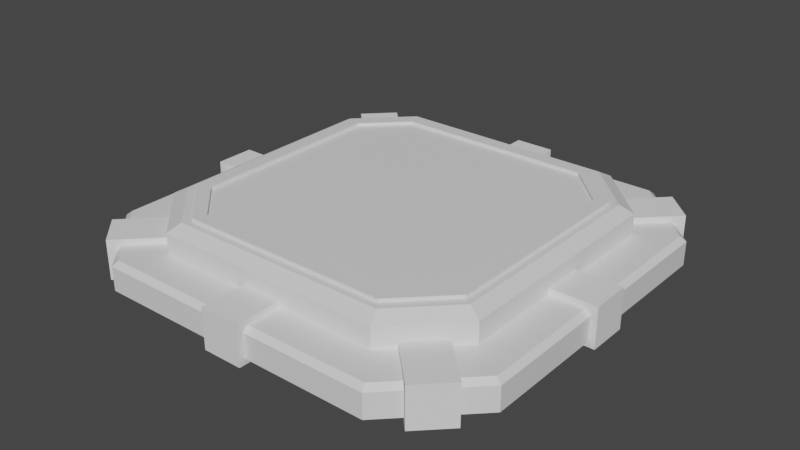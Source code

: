 # Source: Button.blend  (saved by Blender 2.90.8; exported with 4.5.12 LTS)
import bpy
from mathutils import Matrix  # noqa: F401  (used for matrix-valued properties, if any)

bpy.ops.wm.read_factory_settings(use_empty=True)
scene = bpy.context.scene
scene.name = 'Scene'

# ---- collections
col_collection = bpy.data.collections.new('Collection'); scene.collection.children.link(col_collection)

# ---- materials (node trees are filled in below, after node groups)
mat_material = bpy.data.materials.new('Material')
mat_material.alpha_threshold = 0.0
mat_material.use_transparent_shadow = False
mat_material.line_color = (0.0, 0.0, 0.0, 1.0)

# ---- material node trees
mat_material.use_nodes = True; mat_material.node_tree.nodes.clear()
_N = mat_material.node_tree.nodes; _L = mat_material.node_tree.links
n0 = _N.new('ShaderNodeOutputMaterial'); n0.name = 'Material Output'; n0.location = (300, 300)
n1 = _N.new('ShaderNodeBsdfPrincipled'); n1.name = 'Principled BSDF'; n1.location = (10, 300)
n1.distribution = 'GGX'
n1.subsurface_method = 'BURLEY'
n1.inputs[2].default_value = 0.4
n1.inputs[3].default_value = 1.45
n1.inputs[27].default_value = (0.0, 0.0, 0.0, 1.0)
n1.inputs[28].default_value = 1.0
_L.new(n1.outputs[0], n0.inputs[0])
n0.is_active_output = True

# ---- world
world_world = bpy.data.worlds.new('World'); scene.world = world_world
world_world.use_nodes = True; world_world.node_tree.nodes.clear()
_N = world_world.node_tree.nodes; _L = world_world.node_tree.links
n0 = _N.new('ShaderNodeOutputWorld'); n0.name = 'World Output'; n0.location = (300, 300)
n1 = _N.new('ShaderNodeBackground'); n1.name = 'Background'; n1.location = (10, 300)
n1.inputs[0].default_value = (0.05088, 0.05088, 0.05088, 1.0)
_L.new(n1.outputs[0], n0.inputs[0])
n0.is_active_output = True
world_world.color = (0.05088, 0.05088, 0.05088)
world_world.use_sun_shadow = False
world_world.sun_shadow_jitter_overblur = 0.0

# ---- meshes
me_cube = bpy.data.meshes.new('Cube')
me_cube.from_pydata([(0.6683, 1.0, -1.0), (1.0, 0.6683, -1.0), (1.0, -0.6683, -1.0), (0.6683, -1.0, -1.0), (-1.0, 0.6683, -1.0), (-0.6683, 1.0, -1.0), (-0.6683, -1.0, -1.0), (-1.0, -0.6683, -1.0), (0.9733, 0.6573, 1.0), (1.0, 0.6683, 0.6735), (0.6573, 0.9733, 1.0), (0.6683, 1.0, 0.6735), (0.6573, -0.9733, 1.0), (0.6683, -1.0, 0.6735), (0.9733, -0.6573, 1.0), (1.0, -0.6683, 0.6735), (-0.6573, 0.9733, 1.0), (-0.6683, 1.0, 0.6735), (-0.9733, 0.6573, 1.0), (-1.0, 0.6683, 0.6735), (-0.9733, -0.6573, 1.0), (-1.0, -0.6683, 0.6735), (-0.6573, -0.9733, 1.0), (-0.6683, -1.0, 0.6735)], [], [(4, 5, 0, 1, 2, 3, 6, 7), (6, 23, 21, 7), (17, 5, 4, 19), (5, 17, 11, 0), (8, 10, 16, 18, 20, 22, 12, 14), (1, 9, 15, 2), (3, 13, 23, 6), (7, 21, 19, 4), (13, 3, 2, 15), (10, 8, 9, 11), (22, 20, 21, 23), (14, 12, 13, 15), (18, 16, 17, 19), (16, 10, 11, 17), (8, 14, 15, 9), (19, 21, 20, 18), (23, 13, 12, 22), (9, 1, 0, 11)])
_uv = me_cube.uv_layers.new(name='UVMap')
_uv.uv.foreach_set('vector', [0.125, 0.5415, 0.1665, 0.5, 0.3335, 0.5, 0.375, 0.5415, 0.375, 0.7085, 0.3335, 0.75, 0.1665, 0.75, 0.125, 0.7085, 0.375, 0.0, 0.6217, 0.0, 0.6217, 0.04146, 0.375, 0.04146, 0.6217, 0.2915, 0.375, 0.2915, 0.375, 0.2085, 0.6217, 0.2085, 0.375, 0.2915, 0.6217, 0.2915, 0.6217, 0.4585, 0.375, 0.4585, 0.6283, 0.5428, 0.6678, 0.5033, 0.8322, 0.5033, 0.8717, 0.5428, 0.8717, 0.7072, 0.8322, 0.7467, 0.6678, 0.7467, 0.6283, 0.7072, 0.375, 0.5415, 0.6217, 0.5415, 0.6217, 0.7085, 0.375, 0.7085, 0.375, 0.7915, 0.6217, 0.7915, 0.6217, 0.9585, 0.375, 0.9585, 0.375, 0.04146, 0.6217, 0.04146, 0.6217, 0.2085, 0.375, 0.2085, 0.6217, 0.7915, 0.375, 0.7915, 0.375, 0.7085, 0.6217, 0.7085, 0.6678, 0.5033, 0.6283, 0.5428, 0.625, 0.5415, 0.6665, 0.5, 0.8322, 0.7467, 0.8717, 0.7072, 0.875, 0.7085, 0.8335, 0.75, 0.6283, 0.7072, 0.6678, 0.7467, 0.6665, 0.75, 0.625, 0.7085, 0.8717, 0.5428, 0.8322, 0.5033, 0.8335, 0.5, 0.875, 0.5415, 0.8322, 0.5033, 0.6678, 0.5033, 0.6665, 0.5, 0.8335, 0.5, 0.6283, 0.5428, 0.6283, 0.7072, 0.6217, 0.7085, 0.6217, 0.5415, 0.875, 0.5415, 0.875, 0.7085, 0.8717, 0.7072, 0.8717, 0.5428, 0.8335, 0.75, 0.6665, 0.75, 0.6678, 0.7467, 0.8322, 0.7467, 0.6217, 0.5415, 0.375, 0.5415, 0.375, 0.4585, 0.6217, 0.4585])
me_cube.materials.append(mat_material)
me_cube.use_remesh_preserve_volume = False
me_cube.use_remesh_preserve_attributes = False
me_cube.use_mirror_vertex_groups = False
me_cube.update()
me_cube_001 = bpy.data.meshes.new('Cube.001')
me_cube_001.from_pydata([(0.6683, 1.0, -1.0), (1.0, 0.6683, -1.0), (1.0, -0.6683, -1.0), (0.6683, -1.0, -1.0), (-1.0, 0.6683, -1.0), (-0.6683, 1.0, -1.0), (-0.6683, -1.0, -1.0), (-1.0, -0.6683, -1.0), (0.9253, 0.6374, 1.427), (1.0, 0.6683, 0.9253), (0.6374, 0.9253, 1.427), (0.6683, 1.0, 0.9253), (0.6374, -0.9253, 1.427), (0.6683, -1.0, 0.9253), (0.9253, -0.6374, 1.427), (1.0, -0.6683, 0.9253), (-0.6374, 0.9253, 1.427), (-0.6683, 1.0, 0.9253), (-0.9253, 0.6374, 1.427), (-1.0, 0.6683, 0.9253), (-0.9253, -0.6374, 1.427), (-1.0, -0.6683, 0.9253), (-0.6374, -0.9253, 1.427), (-0.6683, -1.0, 0.9253)], [], [(4, 5, 0, 1, 2, 3, 6, 7), (6, 23, 21, 7), (17, 5, 4, 19), (5, 17, 11, 0), (8, 10, 16, 18, 20, 22, 12, 14), (1, 9, 15, 2), (3, 13, 23, 6), (7, 21, 19, 4), (13, 3, 2, 15), (10, 8, 9, 11), (22, 20, 21, 23), (14, 12, 13, 15), (18, 16, 17, 19), (16, 10, 11, 17), (8, 14, 15, 9), (19, 21, 20, 18), (23, 13, 12, 22), (9, 1, 0, 11)])
_uv = me_cube_001.uv_layers.new(name='UVMap')
_uv.uv.foreach_set('vector', [0.125, 0.5415, 0.1665, 0.5, 0.3335, 0.5, 0.375, 0.5415, 0.375, 0.7085, 0.3335, 0.75, 0.1665, 0.75, 0.125, 0.7085, 0.375, 0.0, 0.6157, 0.0, 0.6157, 0.04146, 0.375, 0.04146, 0.6157, 0.2915, 0.375, 0.2915, 0.375, 0.2085, 0.6157, 0.2085, 0.375, 0.2915, 0.6157, 0.2915, 0.6157, 0.4585, 0.375, 0.4585, 0.6343, 0.5453, 0.6703, 0.5093, 0.8297, 0.5093, 0.8657, 0.5453, 0.8657, 0.7047, 0.8297, 0.7407, 0.6703, 0.7407, 0.6343, 0.7047, 0.375, 0.5415, 0.6157, 0.5415, 0.6157, 0.7085, 0.375, 0.7085, 0.375, 0.7915, 0.6157, 0.7915, 0.6157, 0.9585, 0.375, 0.9585, 0.375, 0.04146, 0.6157, 0.04146, 0.6157, 0.2085, 0.375, 0.2085, 0.6157, 0.7915, 0.375, 0.7915, 0.375, 0.7085, 0.6157, 0.7085, 0.6703, 0.5093, 0.6343, 0.5453, 0.625, 0.5415, 0.6665, 0.5, 0.8297, 0.7407, 0.8657, 0.7047, 0.875, 0.7085, 0.8335, 0.75, 0.6343, 0.7047, 0.6703, 0.7407, 0.6665, 0.75, 0.625, 0.7085, 0.8657, 0.5453, 0.8297, 0.5093, 0.8335, 0.5, 0.875, 0.5415, 0.8297, 0.5093, 0.6703, 0.5093, 0.6665, 0.5, 0.8335, 0.5, 0.6343, 0.5453, 0.6343, 0.7047, 0.6157, 0.7085, 0.6157, 0.5415, 0.875, 0.5415, 0.875, 0.7085, 0.8657, 0.7047, 0.8657, 0.5453, 0.8335, 0.75, 0.6665, 0.75, 0.6703, 0.7407, 0.8297, 0.7407, 0.6157, 0.5415, 0.375, 0.5415, 0.375, 0.4585, 0.6157, 0.4585])
me_cube_001.materials.append(mat_material)
me_cube_001.use_remesh_preserve_volume = False
me_cube_001.use_remesh_preserve_attributes = False
me_cube_001.use_mirror_vertex_groups = False
me_cube_001.update()
me_cube_002 = bpy.data.meshes.new('Cube.002')
me_cube_002.from_pydata([(-1.0, -1.0, -1.0), (-1.0, -1.0, 1.0), (-1.0, 1.0, -1.0), (-1.0, 1.0, 1.0), (1.0, -1.0, -1.0), (1.0, -1.0, 1.0), (1.0, 1.0, -1.0), (1.0, 1.0, 1.0)], [], [(0, 1, 3, 2), (2, 3, 7, 6), (6, 7, 5, 4), (4, 5, 1, 0), (2, 6, 4, 0), (7, 3, 1, 5)])
_uv = me_cube_002.uv_layers.new(name='UVMap')
_uv.uv.foreach_set('vector', [0.375, 0.0, 0.625, 0.0, 0.625, 0.25, 0.375, 0.25, 0.375, 0.25, 0.625, 0.25, 0.625, 0.5, 0.375, 0.5, 0.375, 0.5, 0.625, 0.5, 0.625, 0.75, 0.375, 0.75, 0.375, 0.75, 0.625, 0.75, 0.625, 1.0, 0.375, 1.0, 0.125, 0.5, 0.375, 0.5, 0.375, 0.75, 0.125, 0.75, 0.625, 0.5, 0.875, 0.5, 0.875, 0.75, 0.625, 0.75])
me_cube_002.use_remesh_fix_poles = True
me_cube_002.use_remesh_preserve_attributes = False
me_cube_002.use_mirror_vertex_groups = False
me_cube_002.update()
me_cube_003 = bpy.data.meshes.new('Cube.003')
me_cube_003.from_pydata([(-1.0, -1.0, -1.0), (-1.0, -1.0, 1.0), (-1.0, 1.0, -1.0), (-1.0, 1.0, 1.0), (1.0, -1.0, -1.0), (1.0, -1.0, 1.0), (1.0, 1.0, -1.0), (1.0, 1.0, 1.0)], [], [(0, 1, 3, 2), (2, 3, 7, 6), (6, 7, 5, 4), (4, 5, 1, 0), (2, 6, 4, 0), (7, 3, 1, 5)])
_uv = me_cube_003.uv_layers.new(name='UVMap')
_uv.uv.foreach_set('vector', [0.375, 0.0, 0.625, 0.0, 0.625, 0.25, 0.375, 0.25, 0.375, 0.25, 0.625, 0.25, 0.625, 0.5, 0.375, 0.5, 0.375, 0.5, 0.625, 0.5, 0.625, 0.75, 0.375, 0.75, 0.375, 0.75, 0.625, 0.75, 0.625, 1.0, 0.375, 1.0, 0.125, 0.5, 0.375, 0.5, 0.375, 0.75, 0.125, 0.75, 0.625, 0.5, 0.875, 0.5, 0.875, 0.75, 0.625, 0.75])
me_cube_003.use_remesh_fix_poles = True
me_cube_003.use_remesh_preserve_attributes = False
me_cube_003.use_mirror_vertex_groups = False
me_cube_003.update()
me_cube_004 = bpy.data.meshes.new('Cube.004')
me_cube_004.from_pydata([(-1.0, -1.0, -1.0), (-1.0, -1.0, 1.0), (-1.0, 1.0, -1.0), (-1.0, 1.0, 1.0), (1.0, -1.0, -1.0), (1.0, -1.0, 1.0), (1.0, 1.0, -1.0), (1.0, 1.0, 1.0)], [], [(0, 1, 3, 2), (2, 3, 7, 6), (6, 7, 5, 4), (4, 5, 1, 0), (2, 6, 4, 0), (7, 3, 1, 5)])
_uv = me_cube_004.uv_layers.new(name='UVMap')
_uv.uv.foreach_set('vector', [0.375, 0.0, 0.625, 0.0, 0.625, 0.25, 0.375, 0.25, 0.375, 0.25, 0.625, 0.25, 0.625, 0.5, 0.375, 0.5, 0.375, 0.5, 0.625, 0.5, 0.625, 0.75, 0.375, 0.75, 0.375, 0.75, 0.625, 0.75, 0.625, 1.0, 0.375, 1.0, 0.125, 0.5, 0.375, 0.5, 0.375, 0.75, 0.125, 0.75, 0.625, 0.5, 0.875, 0.5, 0.875, 0.75, 0.625, 0.75])
me_cube_004.use_remesh_fix_poles = True
me_cube_004.use_remesh_preserve_attributes = False
me_cube_004.use_mirror_vertex_groups = False
me_cube_004.update()
me_cube_005 = bpy.data.meshes.new('Cube.005')
me_cube_005.from_pydata([(-1.0, -1.0, -1.0), (-1.0, -1.0, 1.0), (-1.0, 1.0, -1.0), (-1.0, 1.0, 1.0), (1.0, -1.0, -1.0), (1.0, -1.0, 1.0), (1.0, 1.0, -1.0), (1.0, 1.0, 1.0)], [], [(0, 1, 3, 2), (2, 3, 7, 6), (6, 7, 5, 4), (4, 5, 1, 0), (2, 6, 4, 0), (7, 3, 1, 5)])
_uv = me_cube_005.uv_layers.new(name='UVMap')
_uv.uv.foreach_set('vector', [0.375, 0.0, 0.625, 0.0, 0.625, 0.25, 0.375, 0.25, 0.375, 0.25, 0.625, 0.25, 0.625, 0.5, 0.375, 0.5, 0.375, 0.5, 0.625, 0.5, 0.625, 0.75, 0.375, 0.75, 0.375, 0.75, 0.625, 0.75, 0.625, 1.0, 0.375, 1.0, 0.125, 0.5, 0.375, 0.5, 0.375, 0.75, 0.125, 0.75, 0.625, 0.5, 0.875, 0.5, 0.875, 0.75, 0.625, 0.75])
me_cube_005.use_remesh_fix_poles = True
me_cube_005.use_remesh_preserve_attributes = False
me_cube_005.use_mirror_vertex_groups = False
me_cube_005.update()
me_cube_006 = bpy.data.meshes.new('Cube.006')
me_cube_006.from_pydata([(0.9253, 0.6374, 1.427), (0.6374, 0.9253, 1.427), (0.6374, -0.9253, 1.427), (0.9253, -0.6374, 1.427), (-0.6374, 0.9253, 1.427), (-0.9253, 0.6374, 1.427), (-0.9253, -0.6374, 1.427), (-0.6374, -0.9253, 1.427), (0.6058, 0.8491, 1.427), (0.8491, 0.6058, 1.427), (-0.6058, -0.8491, 1.427), (-0.8491, -0.6058, 1.427), (0.8491, -0.6058, 1.427), (0.6058, -0.8491, 1.427), (-0.8491, 0.6058, 1.427), (-0.6058, 0.8491, 1.427), (0.6058, 0.8491, 1.725), (0.8491, 0.6058, 1.725), (-0.6058, -0.8491, 1.725), (-0.8491, -0.6058, 1.725), (0.8491, -0.6058, 1.725), (0.6058, -0.8491, 1.725), (-0.8491, 0.6058, 1.725), (-0.6058, 0.8491, 1.725), (0.6374, 0.9253, 1.725), (0.9253, 0.6374, 1.725), (-0.6374, -0.9253, 1.725), (-0.9253, -0.6374, 1.725), (0.9253, -0.6374, 1.725), (0.6374, -0.9253, 1.725), (-0.9253, 0.6374, 1.725), (-0.6374, 0.9253, 1.725)], [], [(16, 17, 25, 24), (8, 1, 0, 9), (10, 7, 6, 11), (12, 3, 2, 13), (14, 5, 4, 15), (15, 4, 1, 8), (9, 0, 3, 12), (11, 6, 5, 14), (13, 2, 7, 10), (18, 19, 27, 26), (20, 21, 29, 28), (22, 23, 31, 30), (23, 16, 24, 31), (17, 20, 28, 25), (19, 22, 30, 27), (21, 18, 26, 29), (6, 7, 26, 27), (12, 13, 21, 20), (2, 3, 28, 29), (14, 15, 23, 22), (4, 5, 30, 31), (15, 8, 16, 23), (1, 4, 31, 24), (9, 12, 20, 17), (3, 0, 25, 28), (11, 14, 22, 19), (5, 6, 27, 30), (13, 10, 18, 21), (8, 9, 17, 16), (7, 2, 29, 26), (0, 1, 24, 25), (10, 11, 19, 18)])
_uv = me_cube_006.uv_layers.new(name='UVMap')
_uv.uv.foreach_set('vector', [0.6743, 0.5189, 0.6439, 0.5493, 0.6343, 0.5453, 0.6703, 0.5093, 0.6743, 0.5189, 0.6703, 0.5093, 0.6343, 0.5453, 0.6439, 0.5493, 0.8257, 0.7311, 0.8297, 0.7407, 0.8657, 0.7047, 0.8561, 0.7007, 0.6439, 0.7007, 0.6343, 0.7047, 0.6703, 0.7407, 0.6743, 0.7311, 0.8561, 0.5493, 0.8657, 0.5453, 0.8297, 0.5093, 0.8257, 0.5189, 0.8257, 0.5189, 0.8297, 0.5093, 0.6703, 0.5093, 0.6743, 0.5189, 0.6439, 0.5493, 0.6343, 0.5453, 0.6343, 0.7047, 0.6439, 0.7007, 0.8561, 0.7007, 0.8657, 0.7047, 0.8657, 0.5453, 0.8561, 0.5493, 0.6743, 0.7311, 0.6703, 0.7407, 0.8297, 0.7407, 0.8257, 0.7311, 0.8257, 0.7311, 0.8561, 0.7007, 0.8657, 0.7047, 0.8297, 0.7407, 0.6439, 0.7007, 0.6743, 0.7311, 0.6703, 0.7407, 0.6343, 0.7047, 0.8561, 0.5493, 0.8257, 0.5189, 0.8297, 0.5093, 0.8657, 0.5453, 0.8257, 0.5189, 0.6743, 0.5189, 0.6703, 0.5093, 0.8297, 0.5093, 0.6439, 0.5493, 0.6439, 0.7007, 0.6343, 0.7047, 0.6343, 0.5453, 0.8561, 0.7007, 0.8561, 0.5493, 0.8657, 0.5453, 0.8657, 0.7047, 0.6743, 0.7311, 0.8257, 0.7311, 0.8297, 0.7407, 0.6703, 0.7407, 0.8657, 0.7047, 0.8297, 0.7407, 0.8297, 0.7407, 0.8657, 0.7047, 0.6439, 0.7007, 0.6743, 0.7311, 0.6743, 0.7311, 0.6439, 0.7007, 0.6703, 0.7407, 0.6343, 0.7047, 0.6343, 0.7047, 0.6703, 0.7407, 0.8561, 0.5493, 0.8257, 0.5189, 0.8257, 0.5189, 0.8561, 0.5493, 0.8297, 0.5093, 0.8657, 0.5453, 0.8657, 0.5453, 0.8297, 0.5093, 0.8257, 0.5189, 0.6743, 0.5189, 0.6743, 0.5189, 0.8257, 0.5189, 0.6703, 0.5093, 0.8297, 0.5093, 0.8297, 0.5093, 0.6703, 0.5093, 0.6439, 0.5493, 0.6439, 0.7007, 0.6439, 0.7007, 0.6439, 0.5493, 0.6343, 0.7047, 0.6343, 0.5453, 0.6343, 0.5453, 0.6343, 0.7047, 0.8561, 0.7007, 0.8561, 0.5493, 0.8561, 0.5493, 0.8561, 0.7007, 0.8657, 0.5453, 0.8657, 0.7047, 0.8657, 0.7047, 0.8657, 0.5453, 0.6743, 0.7311, 0.8257, 0.7311, 0.8257, 0.7311, 0.6743, 0.7311, 0.6743, 0.5189, 0.6439, 0.5493, 0.6439, 0.5493, 0.6743, 0.5189, 0.8297, 0.7407, 0.6703, 0.7407, 0.6703, 0.7407, 0.8297, 0.7407, 0.6343, 0.5453, 0.6703, 0.5093, 0.6703, 0.5093, 0.6343, 0.5453, 0.8257, 0.7311, 0.8561, 0.7007, 0.8561, 0.7007, 0.8257, 0.7311])
me_cube_006.materials.append(mat_material)
me_cube_006.use_remesh_preserve_volume = False
me_cube_006.use_remesh_preserve_attributes = False
me_cube_006.use_mirror_vertex_groups = False
me_cube_006.update()

# ---- objects
ob_cube = bpy.data.objects.new('Cube', me_cube)
ob_cube_001 = bpy.data.objects.new('Cube.001', me_cube_001)
ob_cube_002 = bpy.data.objects.new('Cube.002', me_cube_002)
ob_cube_003 = bpy.data.objects.new('Cube.003', me_cube_003)
ob_cube_004 = bpy.data.objects.new('Cube.004', me_cube_004)
ob_cube_005 = bpy.data.objects.new('Cube.005', me_cube_005)
ob_cube_006 = bpy.data.objects.new('Cube.006', me_cube_006)

# ---- transforms, parenting, visibility, modifiers, constraints
ob_cube.location = (0.0, 0.0, 0.0)
ob_cube.scale = (1.0, 1.0, 0.06651)
ob_cube.lock_rotations_4d = False
ob_cube.empty_display_type = 'ARROWS'
ob_cube.lineart.crease_threshold = 0.0
ob_cube_001.location = (0.0, 0.0, 0.1011)
ob_cube_001.scale = (0.8126, 0.8126, 0.06651)
ob_cube_001.lock_rotations_4d = False
ob_cube_001.empty_display_type = 'ARROWS'
ob_cube_001.lineart.crease_threshold = 0.0
ob_cube_002.location = (0.0, 0.0, 0.0)
ob_cube_002.scale = (1.028, 0.09383, 0.09383)
ob_cube_002.lineart.crease_threshold = 0.0
ob_cube_003.location = (0.0, 0.0, 0.0)
ob_cube_003.rotation_euler = (0.0, -0.0, 1.571)
ob_cube_003.scale = (1.028, 0.09383, 0.09383)
ob_cube_003.lineart.crease_threshold = 0.0
ob_cube_004.location = (0.0, 0.0, 0.0)
ob_cube_004.rotation_euler = (0.0, -0.0, 2.356)
ob_cube_004.scale = (1.218, 0.09383, 0.09383)
ob_cube_004.lineart.crease_threshold = 0.0
ob_cube_005.location = (0.0, 0.0, 0.0)
ob_cube_005.rotation_euler = (0.0, 0.0, 0.7861)
ob_cube_005.scale = (1.218, 0.09383, 0.09383)
ob_cube_005.lineart.crease_threshold = 0.0
ob_cube_006.location = (0.0, 0.0, 0.1011)
ob_cube_006.scale = (0.7736, 0.7736, 0.06332)
ob_cube_006.lock_rotations_4d = False
ob_cube_006.empty_display_type = 'ARROWS'
ob_cube_006.lineart.crease_threshold = 0.0

# ---- collection membership
col_collection.objects.link(ob_cube)
col_collection.objects.link(ob_cube_001)
col_collection.objects.link(ob_cube_002)
col_collection.objects.link(ob_cube_003)
col_collection.objects.link(ob_cube_004)
col_collection.objects.link(ob_cube_005)
col_collection.objects.link(ob_cube_006)

# ---- scene / render settings (as saved in the file)
scene.frame_start = 1; scene.frame_end = 250; scene.frame_set(1)
scene.render.engine = 'BLENDER_EEVEE_NEXT'
scene.cycles.use_denoising = False
scene.cycles.samples = 128
scene.cycles.sampling_pattern = 'TABULATED_SOBOL'
scene.cycles.use_adaptive_sampling = False
scene.cycles.use_light_tree = False
scene.view_settings.view_transform = 'Filmic'
bpy.context.view_layer.update()

# ---- added for rendering (the .blend has no active camera and no usable light): camera, sun
cam_auto = bpy.data.cameras.new('AutoCamera')
cam_auto.lens = 50.0
cam_auto.sensor_width = 36.0
cam_auto.clip_end = 1000.0
ob_auto_camera = bpy.data.objects.new('AutoCamera', cam_auto)
scene.collection.objects.link(ob_auto_camera)
ob_auto_camera.location = (2.70492, -3.24591, 2.22215)
ob_auto_camera.rotation_euler = (1.09748, -7.21219e-08, 0.694738)
scene.camera = ob_auto_camera
light_auto_sun = bpy.data.lights.new('AutoSun', 'SUN')
light_auto_sun.energy = 3.0
light_auto_sun.angle = 0.0523599
ob_auto_sun = bpy.data.objects.new('AutoSun', light_auto_sun)
scene.collection.objects.link(ob_auto_sun)
ob_auto_sun.rotation_euler = (0.872665, 0.174533, 0.523599)
bpy.context.view_layer.update()
